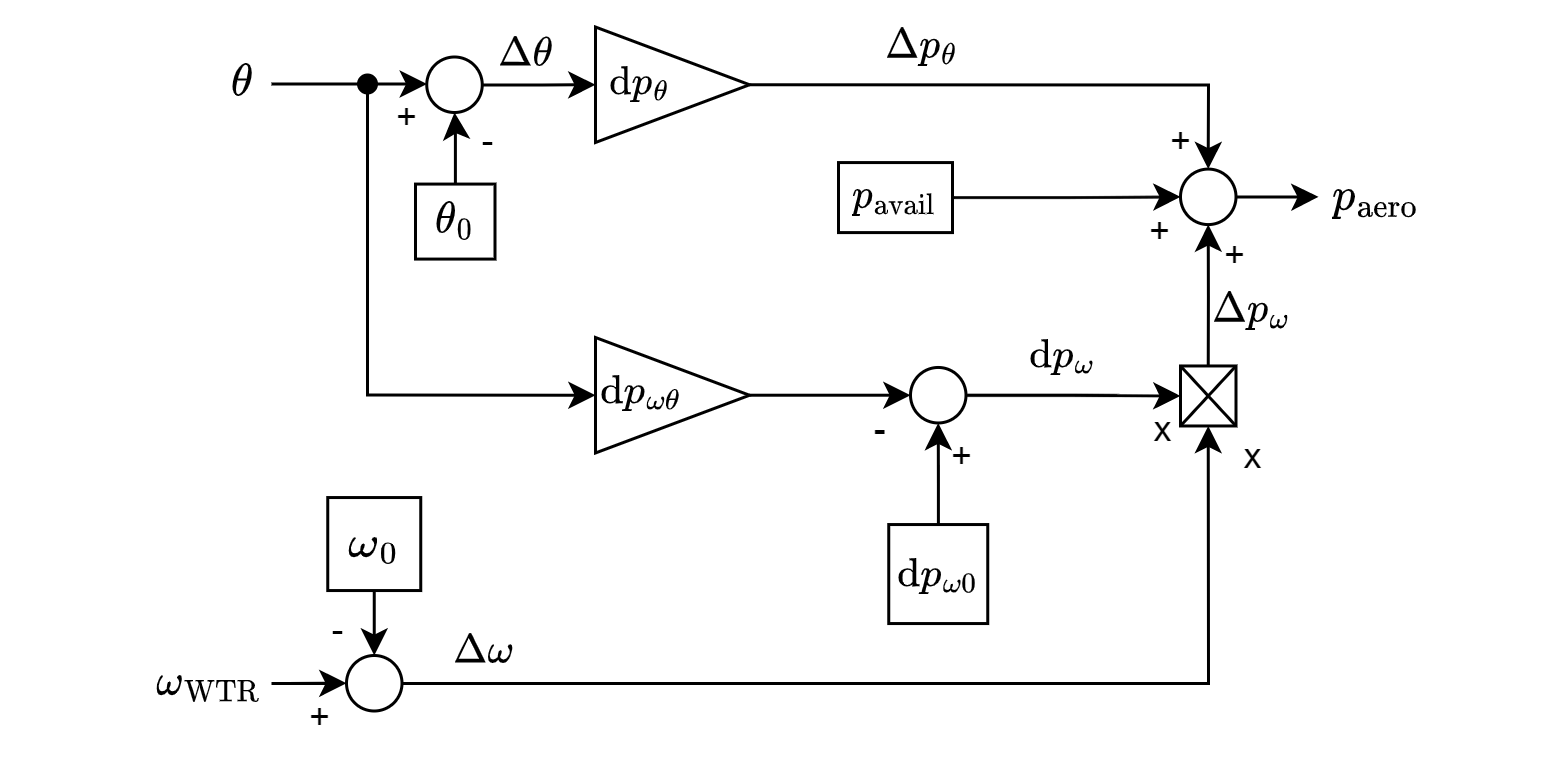

The diagram above was exported from draw.io. Its source (the exported page's mxGraphModel, read from the mxfile embedded in the PNG):
<mxGraphModel dx="1404" dy="806" grid="1" gridSize="10" guides="1" tooltips="1" connect="1" arrows="1" fold="1" page="1" pageScale="1" pageWidth="1169" pageHeight="827" math="1" shadow="0">
  <root>
    <mxCell id="0" />
    <mxCell id="1" parent="0" />
    <mxCell id="9Pmmw7s1K28s1W2BrE8p-1" value="" style="ellipse;whiteSpace=wrap;html=1;aspect=fixed;" parent="1" vertex="1">
      <mxGeometry x="562.75" y="286.5" width="18.5" height="18.5" as="geometry" />
    </mxCell>
    <mxCell id="9Pmmw7s1K28s1W2BrE8p-5" style="edgeStyle=orthogonalEdgeStyle;rounded=0;orthogonalLoop=1;jettySize=auto;html=1;entryX=0.5;entryY=0;entryDx=0;entryDy=0;exitX=1;exitY=0.5;exitDx=0;exitDy=0;" parent="1" source="_VM_e8ejDGLNiZRCJTUJ-1" target="9Pmmw7s1K28s1W2BrE8p-4" edge="1">
      <mxGeometry relative="1" as="geometry">
        <mxPoint x="679.9999999999998" y="295.5" as="sourcePoint" />
      </mxGeometry>
    </mxCell>
    <mxCell id="9Pmmw7s1K28s1W2BrE8p-10" style="edgeStyle=orthogonalEdgeStyle;rounded=0;orthogonalLoop=1;jettySize=auto;html=1;entryX=0.5;entryY=0;entryDx=0;entryDy=0;startArrow=classic;startFill=1;endArrow=none;endFill=0;" parent="1" source="9Pmmw7s1K28s1W2BrE8p-4" target="9Pmmw7s1K28s1W2BrE8p-7" edge="1">
      <mxGeometry relative="1" as="geometry" />
    </mxCell>
    <mxCell id="9Pmmw7s1K28s1W2BrE8p-35" style="edgeStyle=orthogonalEdgeStyle;rounded=0;orthogonalLoop=1;jettySize=auto;html=1;entryX=0;entryY=0.5;entryDx=0;entryDy=0;" parent="1" source="9Pmmw7s1K28s1W2BrE8p-4" target="9Pmmw7s1K28s1W2BrE8p-33" edge="1">
      <mxGeometry relative="1" as="geometry" />
    </mxCell>
    <mxCell id="9Pmmw7s1K28s1W2BrE8p-4" value="" style="ellipse;whiteSpace=wrap;html=1;aspect=fixed;" parent="1" vertex="1">
      <mxGeometry x="814" y="323.86" width="18.5" height="18.5" as="geometry" />
    </mxCell>
    <mxCell id="9Pmmw7s1K28s1W2BrE8p-6" value="" style="group;rotation=90;" parent="1" vertex="1" connectable="0">
      <mxGeometry x="814" y="389.49" width="18.5" height="20" as="geometry" />
    </mxCell>
    <mxCell id="9Pmmw7s1K28s1W2BrE8p-7" value="" style="whiteSpace=wrap;html=1;" parent="9Pmmw7s1K28s1W2BrE8p-6" vertex="1">
      <mxGeometry width="18.5" height="20" as="geometry" />
    </mxCell>
    <mxCell id="9Pmmw7s1K28s1W2BrE8p-8" value="" style="endArrow=none;html=1;rounded=0;entryX=0;entryY=0;entryDx=0;entryDy=0;exitX=1;exitY=1;exitDx=0;exitDy=0;" parent="9Pmmw7s1K28s1W2BrE8p-6" source="9Pmmw7s1K28s1W2BrE8p-7" target="9Pmmw7s1K28s1W2BrE8p-7" edge="1">
      <mxGeometry width="50" height="50" relative="1" as="geometry">
        <mxPoint x="18.5" y="80" as="sourcePoint" />
        <mxPoint x="64.75" y="30" as="targetPoint" />
      </mxGeometry>
    </mxCell>
    <mxCell id="9Pmmw7s1K28s1W2BrE8p-9" value="" style="endArrow=none;html=1;rounded=0;entryX=1;entryY=0;entryDx=0;entryDy=0;exitX=0;exitY=1;exitDx=0;exitDy=0;" parent="9Pmmw7s1K28s1W2BrE8p-6" source="9Pmmw7s1K28s1W2BrE8p-7" target="9Pmmw7s1K28s1W2BrE8p-7" edge="1">
      <mxGeometry width="50" height="50" relative="1" as="geometry">
        <mxPoint x="64.75" y="20" as="sourcePoint" />
        <mxPoint x="46.25" as="targetPoint" />
      </mxGeometry>
    </mxCell>
    <mxCell id="9Pmmw7s1K28s1W2BrE8p-12" style="edgeStyle=orthogonalEdgeStyle;rounded=0;orthogonalLoop=1;jettySize=auto;html=1;entryX=0;entryY=0.5;entryDx=0;entryDy=0;" parent="1" source="9Pmmw7s1K28s1W2BrE8p-11" target="9Pmmw7s1K28s1W2BrE8p-4" edge="1">
      <mxGeometry relative="1" as="geometry" />
    </mxCell>
    <mxCell id="9Pmmw7s1K28s1W2BrE8p-11" value="$$p_\mathrm{avail} $$" style="rounded=0;whiteSpace=wrap;html=1;" parent="1" vertex="1">
      <mxGeometry x="700" y="321.69" width="38" height="23.34" as="geometry" />
    </mxCell>
    <mxCell id="9Pmmw7s1K28s1W2BrE8p-14" style="edgeStyle=orthogonalEdgeStyle;rounded=0;orthogonalLoop=1;jettySize=auto;html=1;entryX=0;entryY=0.5;entryDx=0;entryDy=0;" parent="1" source="9Pmmw7s1K28s1W2BrE8p-13" target="9Pmmw7s1K28s1W2BrE8p-7" edge="1">
      <mxGeometry relative="1" as="geometry" />
    </mxCell>
    <mxCell id="9Pmmw7s1K28s1W2BrE8p-13" value="" style="ellipse;whiteSpace=wrap;html=1;aspect=fixed;" parent="1" vertex="1">
      <mxGeometry x="724" y="389.99" width="18.5" height="18.5" as="geometry" />
    </mxCell>
    <mxCell id="9Pmmw7s1K28s1W2BrE8p-16" style="edgeStyle=orthogonalEdgeStyle;rounded=0;orthogonalLoop=1;jettySize=auto;html=1;entryX=0.5;entryY=1;entryDx=0;entryDy=0;" parent="1" source="9Pmmw7s1K28s1W2BrE8p-15" target="9Pmmw7s1K28s1W2BrE8p-13" edge="1">
      <mxGeometry relative="1" as="geometry" />
    </mxCell>
    <mxCell id="9Pmmw7s1K28s1W2BrE8p-15" value="$$\mathrm{d}p_\mathrm{\omega0}$$" style="rounded=0;whiteSpace=wrap;html=1;" parent="1" vertex="1">
      <mxGeometry x="716.75" y="442.35" width="33" height="33" as="geometry" />
    </mxCell>
    <mxCell id="9Pmmw7s1K28s1W2BrE8p-18" style="edgeStyle=orthogonalEdgeStyle;rounded=0;orthogonalLoop=1;jettySize=auto;html=1;entryX=0;entryY=0.5;entryDx=0;entryDy=0;exitX=1;exitY=0.5;exitDx=0;exitDy=0;" parent="1" source="Hh7LddYOiZR4hAvPY6rq-8" target="9Pmmw7s1K28s1W2BrE8p-13" edge="1">
      <mxGeometry relative="1" as="geometry">
        <mxPoint x="649" y="398.9899999999999" as="sourcePoint" />
      </mxGeometry>
    </mxCell>
    <mxCell id="9Pmmw7s1K28s1W2BrE8p-20" style="edgeStyle=orthogonalEdgeStyle;rounded=0;orthogonalLoop=1;jettySize=auto;html=1;entryX=0.5;entryY=1;entryDx=0;entryDy=0;" parent="1" source="9Pmmw7s1K28s1W2BrE8p-19" target="9Pmmw7s1K28s1W2BrE8p-7" edge="1">
      <mxGeometry relative="1" as="geometry" />
    </mxCell>
    <mxCell id="9Pmmw7s1K28s1W2BrE8p-19" value="" style="ellipse;whiteSpace=wrap;html=1;aspect=fixed;" parent="1" vertex="1">
      <mxGeometry x="536" y="486" width="18.5" height="18.5" as="geometry" />
    </mxCell>
    <mxCell id="9Pmmw7s1K28s1W2BrE8p-23" style="edgeStyle=orthogonalEdgeStyle;rounded=0;orthogonalLoop=1;jettySize=auto;html=1;entryX=0.5;entryY=1;entryDx=0;entryDy=0;" parent="1" source="9Pmmw7s1K28s1W2BrE8p-21" target="9Pmmw7s1K28s1W2BrE8p-1" edge="1">
      <mxGeometry relative="1" as="geometry" />
    </mxCell>
    <mxCell id="9Pmmw7s1K28s1W2BrE8p-21" value="&lt;font style=&quot;font-size: 13px;&quot;&gt;$$\theta_\mathrm{0} $$&lt;/font&gt;" style="rounded=0;whiteSpace=wrap;html=1;" parent="1" vertex="1">
      <mxGeometry x="559" y="328.86" width="26.5" height="25" as="geometry" />
    </mxCell>
    <mxCell id="_VM_e8ejDGLNiZRCJTUJ-8" style="edgeStyle=orthogonalEdgeStyle;rounded=0;orthogonalLoop=1;jettySize=auto;html=1;exitX=0.5;exitY=1;exitDx=0;exitDy=0;entryX=0.5;entryY=0;entryDx=0;entryDy=0;" parent="1" source="9Pmmw7s1K28s1W2BrE8p-24" target="9Pmmw7s1K28s1W2BrE8p-19" edge="1">
      <mxGeometry relative="1" as="geometry" />
    </mxCell>
    <mxCell id="9Pmmw7s1K28s1W2BrE8p-24" value="&lt;font style=&quot;font-size: 13px;&quot;&gt;$$\omega_\mathrm{0} $$&lt;/font&gt;" style="rounded=0;whiteSpace=wrap;html=1;" parent="1" vertex="1">
      <mxGeometry x="529.75" y="433.35" width="31" height="31" as="geometry" />
    </mxCell>
    <mxCell id="9Pmmw7s1K28s1W2BrE8p-31" style="edgeStyle=orthogonalEdgeStyle;rounded=0;orthogonalLoop=1;jettySize=auto;html=1;entryX=0;entryY=0.5;entryDx=0;entryDy=0;" parent="1" source="9Pmmw7s1K28s1W2BrE8p-30" target="9Pmmw7s1K28s1W2BrE8p-19" edge="1">
      <mxGeometry relative="1" as="geometry" />
    </mxCell>
    <mxCell id="9Pmmw7s1K28s1W2BrE8p-30" value="$$\omega_\mathrm{WTR} $$" style="text;html=1;strokeColor=none;fillColor=none;align=center;verticalAlign=middle;whiteSpace=wrap;rounded=0;" parent="1" vertex="1">
      <mxGeometry x="470" y="480.25" width="41" height="30" as="geometry" />
    </mxCell>
    <mxCell id="9Pmmw7s1K28s1W2BrE8p-33" value="&lt;font style=&quot;font-size: 13px;&quot;&gt;$$p_\mathrm{aero} $$&lt;/font&gt;" style="text;html=1;strokeColor=none;fillColor=none;align=center;verticalAlign=middle;whiteSpace=wrap;rounded=0;" parent="1" vertex="1">
      <mxGeometry x="860" y="318.11" width="39" height="30" as="geometry" />
    </mxCell>
    <mxCell id="Hh7LddYOiZR4hAvPY6rq-12" style="edgeStyle=orthogonalEdgeStyle;rounded=0;orthogonalLoop=1;jettySize=auto;html=1;entryX=0;entryY=0.5;entryDx=0;entryDy=0;endArrow=none;endFill=0;" parent="1" source="9Pmmw7s1K28s1W2BrE8p-36" target="Hh7LddYOiZR4hAvPY6rq-11" edge="1">
      <mxGeometry relative="1" as="geometry">
        <Array as="points">
          <mxPoint x="498.75" y="295" />
        </Array>
      </mxGeometry>
    </mxCell>
    <mxCell id="9Pmmw7s1K28s1W2BrE8p-36" value="&lt;font style=&quot;font-size: 13px;&quot;&gt;$$\theta$$&lt;/font&gt;" style="text;html=1;strokeColor=none;fillColor=none;align=center;verticalAlign=middle;whiteSpace=wrap;rounded=0;" parent="1" vertex="1">
      <mxGeometry x="492" y="280" width="19" height="30" as="geometry" />
    </mxCell>
    <mxCell id="9Pmmw7s1K28s1W2BrE8p-38" value="&lt;h1 style=&quot;border-color: var(--border-color);&quot;&gt;&lt;font style=&quot;font-size: 12px;&quot;&gt;-&lt;/font&gt;&lt;/h1&gt;" style="text;html=1;strokeColor=none;fillColor=none;align=center;verticalAlign=middle;whiteSpace=wrap;rounded=0;" parent="1" vertex="1">
      <mxGeometry x="700" y="400.74" width="28" height="13.49" as="geometry" />
    </mxCell>
    <mxCell id="9Pmmw7s1K28s1W2BrE8p-42" value="&lt;h3 style=&quot;border-color: var(--border-color);&quot;&gt;&lt;span style=&quot;font-weight: normal;&quot;&gt;&lt;font style=&quot;font-size: 12px;&quot;&gt;+&lt;/font&gt;&lt;/span&gt;&lt;/h3&gt;" style="text;html=1;strokeColor=none;fillColor=none;align=center;verticalAlign=middle;whiteSpace=wrap;rounded=0;" parent="1" vertex="1">
      <mxGeometry x="550" y="296.14" width="12.5" height="18.86" as="geometry" />
    </mxCell>
    <mxCell id="9Pmmw7s1K28s1W2BrE8p-43" value="&lt;h3 style=&quot;border-color: var(--border-color);&quot;&gt;&lt;font style=&quot;font-size: 12px; font-weight: normal;&quot;&gt;+&lt;/font&gt;&lt;/h3&gt;" style="text;html=1;strokeColor=none;fillColor=none;align=center;verticalAlign=middle;whiteSpace=wrap;rounded=0;" parent="1" vertex="1">
      <mxGeometry x="796" y="335" width="23" height="18.86" as="geometry" />
    </mxCell>
    <mxCell id="9Pmmw7s1K28s1W2BrE8p-44" value="&lt;h3 style=&quot;border-color: var(--border-color);&quot;&gt;&lt;span style=&quot;font-weight: normal;&quot;&gt;&lt;font style=&quot;font-size: 12px;&quot;&gt;+&lt;/font&gt;&lt;/span&gt;&lt;/h3&gt;" style="text;html=1;strokeColor=none;fillColor=none;align=center;verticalAlign=middle;whiteSpace=wrap;rounded=0;" parent="1" vertex="1">
      <mxGeometry x="803" y="305" width="23" height="18.86" as="geometry" />
    </mxCell>
    <mxCell id="9Pmmw7s1K28s1W2BrE8p-45" value="&lt;h3 style=&quot;border-color: var(--border-color);&quot;&gt;&lt;span style=&quot;font-weight: normal;&quot;&gt;&lt;font style=&quot;font-size: 12px;&quot;&gt;+&lt;/font&gt;&lt;/span&gt;&lt;/h3&gt;" style="text;html=1;strokeColor=none;fillColor=none;align=center;verticalAlign=middle;whiteSpace=wrap;rounded=0;" parent="1" vertex="1">
      <mxGeometry x="820.5" y="342.36" width="23" height="18.86" as="geometry" />
    </mxCell>
    <mxCell id="9Pmmw7s1K28s1W2BrE8p-46" value="&lt;h3 style=&quot;border-color: var(--border-color);&quot;&gt;&lt;span style=&quot;font-weight: normal;&quot;&gt;&lt;font style=&quot;font-size: 12px;&quot;&gt;+&lt;/font&gt;&lt;/span&gt;&lt;/h3&gt;" style="text;html=1;strokeColor=none;fillColor=none;align=center;verticalAlign=middle;whiteSpace=wrap;rounded=0;" parent="1" vertex="1">
      <mxGeometry x="730" y="409.49" width="23" height="18.86" as="geometry" />
    </mxCell>
    <mxCell id="9Pmmw7s1K28s1W2BrE8p-47" value="&lt;h3 style=&quot;border-color: var(--border-color);&quot;&gt;&lt;span style=&quot;font-weight: normal;&quot;&gt;&lt;font style=&quot;font-size: 12px;&quot;&gt;+&lt;/font&gt;&lt;/span&gt;&lt;/h3&gt;" style="text;html=1;strokeColor=none;fillColor=none;align=center;verticalAlign=middle;whiteSpace=wrap;rounded=0;" parent="1" vertex="1">
      <mxGeometry x="516" y="496.14" width="23" height="18.86" as="geometry" />
    </mxCell>
    <mxCell id="9Pmmw7s1K28s1W2BrE8p-48" value="&lt;h3 style=&quot;border-color: var(--border-color);&quot;&gt;&lt;font style=&quot;font-size: 12px; font-weight: normal;&quot;&gt;x&lt;/font&gt;&lt;/h3&gt;" style="text;html=1;strokeColor=none;fillColor=none;align=center;verticalAlign=middle;whiteSpace=wrap;rounded=0;" parent="1" vertex="1">
      <mxGeometry x="832.5" y="410.35" width="11" height="18" as="geometry" />
    </mxCell>
    <mxCell id="9Pmmw7s1K28s1W2BrE8p-49" value="&lt;h3 style=&quot;border-color: var(--border-color);&quot;&gt;&lt;font style=&quot;font-size: 12px; font-weight: normal;&quot;&gt;x&lt;/font&gt;&lt;/h3&gt;" style="text;html=1;strokeColor=none;fillColor=none;align=center;verticalAlign=middle;whiteSpace=wrap;rounded=0;" parent="1" vertex="1">
      <mxGeometry x="803" y="401.49" width="11" height="18" as="geometry" />
    </mxCell>
    <mxCell id="Hh7LddYOiZR4hAvPY6rq-7" style="edgeStyle=orthogonalEdgeStyle;rounded=0;orthogonalLoop=1;jettySize=auto;html=1;entryX=0;entryY=0.5;entryDx=0;entryDy=0;" parent="1" source="9Pmmw7s1K28s1W2BrE8p-1" target="_VM_e8ejDGLNiZRCJTUJ-1" edge="1">
      <mxGeometry relative="1" as="geometry">
        <mxPoint x="609.3699999999999" y="295.24" as="targetPoint" />
      </mxGeometry>
    </mxCell>
    <mxCell id="_VM_e8ejDGLNiZRCJTUJ-11" style="edgeStyle=orthogonalEdgeStyle;rounded=0;orthogonalLoop=1;jettySize=auto;html=1;exitX=0.5;exitY=1;exitDx=0;exitDy=0;entryX=0;entryY=0.5;entryDx=0;entryDy=0;" parent="1" source="Hh7LddYOiZR4hAvPY6rq-11" target="Hh7LddYOiZR4hAvPY6rq-8" edge="1">
      <mxGeometry relative="1" as="geometry" />
    </mxCell>
    <mxCell id="_VM_e8ejDGLNiZRCJTUJ-12" style="edgeStyle=orthogonalEdgeStyle;rounded=0;orthogonalLoop=1;jettySize=auto;html=1;exitX=1;exitY=0.5;exitDx=0;exitDy=0;entryX=0;entryY=0.5;entryDx=0;entryDy=0;" parent="1" source="Hh7LddYOiZR4hAvPY6rq-11" target="9Pmmw7s1K28s1W2BrE8p-1" edge="1">
      <mxGeometry relative="1" as="geometry" />
    </mxCell>
    <mxCell id="Hh7LddYOiZR4hAvPY6rq-11" value="" style="ellipse;fillColor=strokeColor;html=1;" parent="1" vertex="1">
      <mxGeometry x="540" y="292.5" width="6" height="6" as="geometry" />
    </mxCell>
    <mxCell id="_VM_e8ejDGLNiZRCJTUJ-4" value="&lt;h3 style=&quot;border-color: var(--border-color);&quot;&gt;&lt;span style=&quot;font-weight: normal;&quot;&gt;&lt;font style=&quot;font-size: 12px;&quot;&gt;-&lt;/font&gt;&lt;/span&gt;&lt;/h3&gt;" style="text;html=1;strokeColor=none;fillColor=none;align=center;verticalAlign=middle;whiteSpace=wrap;rounded=0;" parent="1" vertex="1">
      <mxGeometry x="572.25" y="305" width="23" height="18.86" as="geometry" />
    </mxCell>
    <mxCell id="_VM_e8ejDGLNiZRCJTUJ-5" value="&lt;h3 style=&quot;border-color: var(--border-color);&quot;&gt;&lt;span style=&quot;font-weight: normal;&quot;&gt;&lt;font style=&quot;font-size: 12px;&quot;&gt;-&lt;/font&gt;&lt;/span&gt;&lt;/h3&gt;" style="text;html=1;strokeColor=none;fillColor=none;align=center;verticalAlign=middle;whiteSpace=wrap;rounded=0;" parent="1" vertex="1">
      <mxGeometry x="521.75" y="467.14" width="23" height="18.86" as="geometry" />
    </mxCell>
    <mxCell id="_VM_e8ejDGLNiZRCJTUJ-6" value="" style="group" parent="1" vertex="1" connectable="0">
      <mxGeometry x="619" y="380" width="51.34000000000003" height="38.49000000000001" as="geometry" />
    </mxCell>
    <mxCell id="Hh7LddYOiZR4hAvPY6rq-8" value="" style="triangle;whiteSpace=wrap;html=1;" parent="_VM_e8ejDGLNiZRCJTUJ-6" vertex="1">
      <mxGeometry width="51.34" height="38.49" as="geometry" />
    </mxCell>
    <mxCell id="Hh7LddYOiZR4hAvPY6rq-10" value="$$\mathrm{d}p_\mathrm{\omega\theta}$$" style="text;html=1;strokeColor=none;fillColor=none;align=center;verticalAlign=middle;whiteSpace=wrap;rounded=0;" parent="_VM_e8ejDGLNiZRCJTUJ-6" vertex="1">
      <mxGeometry x="1" y="3.240000000000009" width="29" height="30" as="geometry" />
    </mxCell>
    <mxCell id="_VM_e8ejDGLNiZRCJTUJ-7" value="" style="group" parent="1" vertex="1" connectable="0">
      <mxGeometry x="617" y="276.51" width="53.34000000000003" height="38.49000000000001" as="geometry" />
    </mxCell>
    <mxCell id="_VM_e8ejDGLNiZRCJTUJ-1" value="" style="triangle;whiteSpace=wrap;html=1;" parent="_VM_e8ejDGLNiZRCJTUJ-7" vertex="1">
      <mxGeometry x="2" width="51.34" height="38.49" as="geometry" />
    </mxCell>
    <mxCell id="Hh7LddYOiZR4hAvPY6rq-9" value="$$\mathrm{d}p_\mathrm{\theta}$$" style="text;html=1;strokeColor=none;fillColor=none;align=center;verticalAlign=middle;whiteSpace=wrap;rounded=0;" parent="_VM_e8ejDGLNiZRCJTUJ-7" vertex="1">
      <mxGeometry y="5.240000000000009" width="34" height="25.5" as="geometry" />
    </mxCell>
    <mxCell id="WUjuu51677ud56L9L_r0-1" value="$$\Delta\theta$$" style="text;html=1;strokeColor=none;fillColor=none;align=center;verticalAlign=middle;whiteSpace=wrap;rounded=0;" parent="1" vertex="1">
      <mxGeometry x="585.5" y="276.14" width="20" height="20" as="geometry" />
    </mxCell>
    <mxCell id="2-6d2Rz9i9H5DcBo7g_6-1" value="$$\Delta\omega$$" style="text;html=1;strokeColor=none;fillColor=none;align=center;verticalAlign=middle;whiteSpace=wrap;rounded=0;" parent="1" vertex="1">
      <mxGeometry x="572.25" y="475.35" width="20" height="20" as="geometry" />
    </mxCell>
    <mxCell id="8IhhHFrBsV3WsUvtgS2u-1" value="$$\Delta p_\mathrm{\theta}$$" style="text;html=1;strokeColor=none;fillColor=none;align=center;verticalAlign=middle;whiteSpace=wrap;rounded=0;" parent="1" vertex="1">
      <mxGeometry x="718" y="272.5" width="20" height="20" as="geometry" />
    </mxCell>
    <mxCell id="8IhhHFrBsV3WsUvtgS2u-3" value="$$\Delta p_\mathrm{\omega}$$" style="text;html=1;strokeColor=none;fillColor=none;align=center;verticalAlign=middle;whiteSpace=wrap;rounded=0;" parent="1" vertex="1">
      <mxGeometry x="828" y="361.22" width="20" height="20" as="geometry" />
    </mxCell>
    <mxCell id="8IhhHFrBsV3WsUvtgS2u-4" value="$$\mathrm{d}p_\mathrm{\omega}$$" style="text;html=1;strokeColor=none;fillColor=none;align=center;verticalAlign=middle;whiteSpace=wrap;rounded=0;" parent="1" vertex="1">
      <mxGeometry x="760" y="371.49" width="30" height="30" as="geometry" />
    </mxCell>
  </root>
</mxGraphModel>